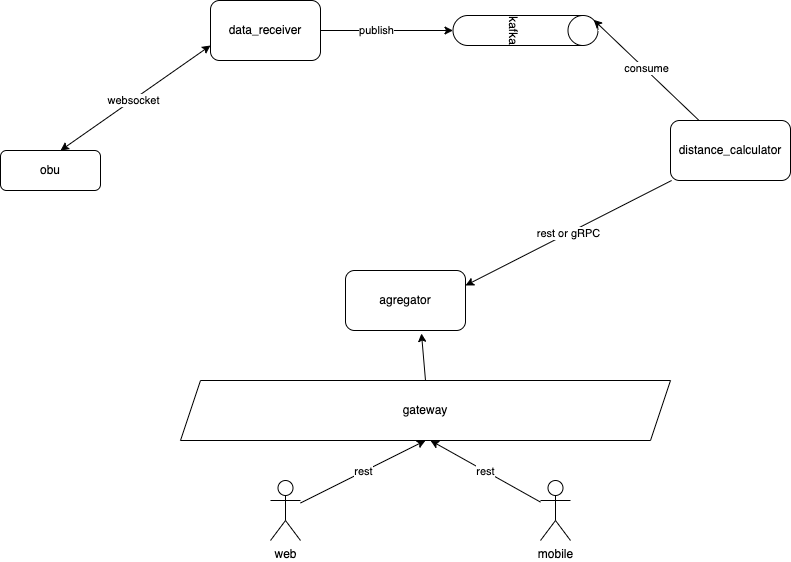

The diagram above was exported from draw.io. Its source (the exported page's mxGraphModel, read from the mxfile embedded in the PNG):
<mxGraphModel dx="1777" dy="1162" grid="1" gridSize="10" guides="1" tooltips="1" connect="1" arrows="1" fold="1" page="1" pageScale="1" pageWidth="1169" pageHeight="827" math="0" shadow="0">
  <root>
    <mxCell id="0" />
    <mxCell id="1" parent="0" />
    <mxCell id="2" value="obu&lt;br&gt;" style="rounded=1;whiteSpace=wrap;html=1;" vertex="1" parent="1">
      <mxGeometry x="120" y="330" width="100" height="40" as="geometry" />
    </mxCell>
    <mxCell id="3" value="kafka" style="shape=cylinder3;whiteSpace=wrap;html=1;boundedLbl=1;backgroundOutline=1;size=15;rotation=90;" vertex="1" parent="1">
      <mxGeometry x="630" y="137.5" width="30" height="145" as="geometry" />
    </mxCell>
    <mxCell id="13" style="edgeStyle=none;html=1;entryX=0.5;entryY=1;entryDx=0;entryDy=0;entryPerimeter=0;" edge="1" parent="1" source="6" target="3">
      <mxGeometry relative="1" as="geometry" />
    </mxCell>
    <mxCell id="14" value="publish" style="edgeLabel;html=1;align=center;verticalAlign=middle;resizable=0;points=[];" vertex="1" connectable="0" parent="13">
      <mxGeometry x="-0.1698" y="1" relative="1" as="geometry">
        <mxPoint as="offset" />
      </mxGeometry>
    </mxCell>
    <mxCell id="6" value="data_receiver" style="rounded=1;whiteSpace=wrap;html=1;" vertex="1" parent="1">
      <mxGeometry x="330" y="180" width="110" height="60" as="geometry" />
    </mxCell>
    <mxCell id="15" style="edgeStyle=none;html=1;entryX=0.145;entryY=0;entryDx=0;entryDy=4.35;entryPerimeter=0;" edge="1" parent="1" source="9" target="3">
      <mxGeometry relative="1" as="geometry" />
    </mxCell>
    <mxCell id="16" value="consume" style="edgeLabel;html=1;align=center;verticalAlign=middle;resizable=0;points=[];" vertex="1" connectable="0" parent="15">
      <mxGeometry x="0.0339" y="-1" relative="1" as="geometry">
        <mxPoint as="offset" />
      </mxGeometry>
    </mxCell>
    <mxCell id="18" value="rest or gRPC" style="edgeStyle=none;html=1;entryX=1;entryY=0.25;entryDx=0;entryDy=0;" edge="1" parent="1" source="9" target="17">
      <mxGeometry relative="1" as="geometry" />
    </mxCell>
    <mxCell id="9" value="distance_calculator" style="rounded=1;whiteSpace=wrap;html=1;" vertex="1" parent="1">
      <mxGeometry x="790" y="300" width="120" height="60" as="geometry" />
    </mxCell>
    <mxCell id="11" value="" style="endArrow=classic;startArrow=classic;html=1;entryX=0;entryY=0.75;entryDx=0;entryDy=0;" edge="1" parent="1" target="6">
      <mxGeometry width="50" height="50" relative="1" as="geometry">
        <mxPoint x="180" y="330" as="sourcePoint" />
        <mxPoint x="230" y="280" as="targetPoint" />
      </mxGeometry>
    </mxCell>
    <mxCell id="12" value="websocket&lt;br&gt;" style="edgeLabel;html=1;align=center;verticalAlign=middle;resizable=0;points=[];" vertex="1" connectable="0" parent="11">
      <mxGeometry x="-0.0394" relative="1" as="geometry">
        <mxPoint as="offset" />
      </mxGeometry>
    </mxCell>
    <mxCell id="17" value="agregator" style="rounded=1;whiteSpace=wrap;html=1;" vertex="1" parent="1">
      <mxGeometry x="465" y="450" width="120" height="60" as="geometry" />
    </mxCell>
    <mxCell id="20" style="edgeStyle=none;html=1;exitX=0.5;exitY=0;exitDx=0;exitDy=0;entryX=0.633;entryY=1.05;entryDx=0;entryDy=0;entryPerimeter=0;" edge="1" parent="1" source="19" target="17">
      <mxGeometry relative="1" as="geometry" />
    </mxCell>
    <mxCell id="19" value="gateway" style="shape=parallelogram;perimeter=parallelogramPerimeter;whiteSpace=wrap;html=1;fixedSize=1;" vertex="1" parent="1">
      <mxGeometry x="300" y="560" width="490" height="60" as="geometry" />
    </mxCell>
    <mxCell id="25" value="rest" style="edgeStyle=none;html=1;entryX=0.5;entryY=1;entryDx=0;entryDy=0;" edge="1" parent="1" source="21" target="19">
      <mxGeometry relative="1" as="geometry" />
    </mxCell>
    <mxCell id="21" value="web" style="shape=umlActor;verticalLabelPosition=bottom;verticalAlign=top;html=1;outlineConnect=0;" vertex="1" parent="1">
      <mxGeometry x="390" y="660" width="30" height="60" as="geometry" />
    </mxCell>
    <mxCell id="26" value="rest" style="edgeStyle=none;html=1;" edge="1" parent="1" source="22">
      <mxGeometry relative="1" as="geometry">
        <mxPoint x="550" y="620" as="targetPoint" />
      </mxGeometry>
    </mxCell>
    <mxCell id="22" value="mobile" style="shape=umlActor;verticalLabelPosition=bottom;verticalAlign=top;html=1;outlineConnect=0;" vertex="1" parent="1">
      <mxGeometry x="660" y="660" width="30" height="60" as="geometry" />
    </mxCell>
  </root>
</mxGraphModel>